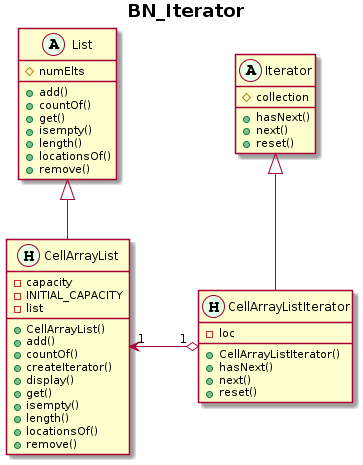

The diagram above was rendered by PlantUML. Its source (embedded in the PNG):
@startuml
title <b>BN_Iterator</b>
         class List << (A,#E6FFE6)  >> {
             #numElts
             +add()
             +countOf()
             +get()
             +isempty()
             +length()
             +locationsOf()
             +remove()
         }
         class CellArrayList << (H,#E6FFE6)  >> {
             -capacity
             -INITIAL_CAPACITY
             -list
             +CellArrayList()
             +add()
             +countOf()
             +createIterator()
             +display()
             +get()
             +isempty()
             +length()
             +locationsOf()
             +remove()
         }
         class Iterator << (A,#E6FFE6)  >> {
             #collection
             +hasNext()
             +next()
             +reset()
         }
         class CellArrayListIterator << (H,#E6FFE6)  >> {
             -loc
             +CellArrayListIterator()
             +hasNext()
             +next()
             +reset()
         }
     CellArrayList  -up-|>  List  
     CellArrayListIterator  -up-|>  Iterator  
     CellArrayList "1" <-left-o "1 " CellArrayListIterator : "   "
@enduml